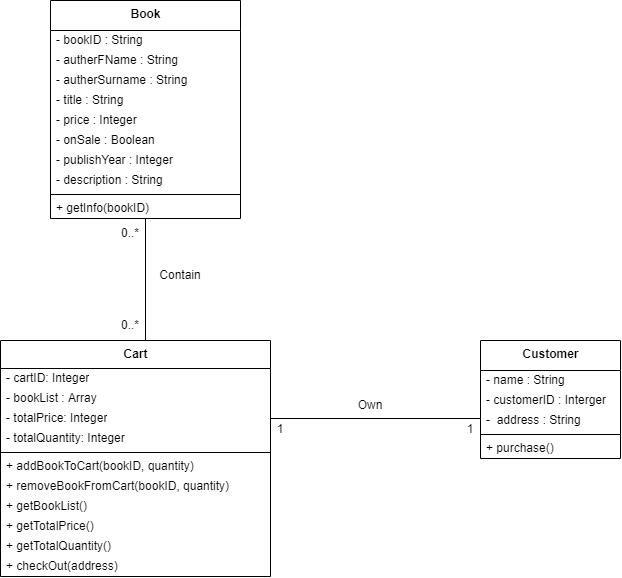

The diagram above was exported from draw.io. Its source (the exported page's mxGraphModel, read from the mxfile embedded in the PNG):
<mxGraphModel dx="2064" dy="663" grid="1" gridSize="10" guides="1" tooltips="1" connect="1" arrows="1" fold="1" page="1" pageScale="1" pageWidth="827" pageHeight="1169" math="0" shadow="0">
  <root>
    <mxCell id="0" />
    <mxCell id="1" parent="0" />
    <mxCell id="cFi5TImvYd42T4Q8jPah-1" value="&lt;b&gt;Customer&lt;/b&gt;" style="swimlane;fontStyle=0;align=center;verticalAlign=top;childLayout=stackLayout;horizontal=1;startSize=30;horizontalStack=0;resizeParent=1;resizeParentMax=0;resizeLast=0;collapsible=0;marginBottom=0;html=1;rounded=0;" parent="1" vertex="1">
      <mxGeometry x="-270" y="440" width="140" height="118" as="geometry" />
    </mxCell>
    <mxCell id="cFi5TImvYd42T4Q8jPah-4" value="&lt;font color=&quot;#000000&quot;&gt;- name : String&lt;/font&gt;" style="text;html=1;strokeColor=none;fillColor=none;align=left;verticalAlign=middle;spacingLeft=4;spacingRight=4;overflow=hidden;rotatable=0;points=[[0,0.5],[1,0.5]];portConstraint=eastwest;fontColor=#808080;rounded=0;" parent="cFi5TImvYd42T4Q8jPah-1" vertex="1">
      <mxGeometry y="30" width="140" height="20" as="geometry" />
    </mxCell>
    <mxCell id="cFi5TImvYd42T4Q8jPah-5" value="- customerID : Interger" style="text;html=1;strokeColor=none;fillColor=none;align=left;verticalAlign=middle;spacingLeft=4;spacingRight=4;overflow=hidden;rotatable=0;points=[[0,0.5],[1,0.5]];portConstraint=eastwest;rounded=0;" parent="cFi5TImvYd42T4Q8jPah-1" vertex="1">
      <mxGeometry y="50" width="140" height="20" as="geometry" />
    </mxCell>
    <mxCell id="_HH2gQxPG8sPR9oXglQE-14" value="-&amp;nbsp; address : String" style="text;html=1;strokeColor=none;fillColor=none;align=left;verticalAlign=middle;spacingLeft=4;spacingRight=4;overflow=hidden;rotatable=0;points=[[0,0.5],[1,0.5]];portConstraint=eastwest;rounded=0;" vertex="1" parent="cFi5TImvYd42T4Q8jPah-1">
      <mxGeometry y="70" width="140" height="20" as="geometry" />
    </mxCell>
    <mxCell id="cFi5TImvYd42T4Q8jPah-6" value="" style="line;strokeWidth=1;fillColor=none;align=left;verticalAlign=middle;spacingTop=-1;spacingLeft=3;spacingRight=3;rotatable=0;labelPosition=right;points=[];portConstraint=eastwest;rounded=0;" parent="cFi5TImvYd42T4Q8jPah-1" vertex="1">
      <mxGeometry y="90" width="140" height="8" as="geometry" />
    </mxCell>
    <mxCell id="_HH2gQxPG8sPR9oXglQE-20" value="+ purchase()" style="text;html=1;strokeColor=none;fillColor=none;align=left;verticalAlign=middle;spacingLeft=4;spacingRight=4;overflow=hidden;rotatable=0;points=[[0,0.5],[1,0.5]];portConstraint=eastwest;rounded=0;" vertex="1" parent="cFi5TImvYd42T4Q8jPah-1">
      <mxGeometry y="98" width="140" height="20" as="geometry" />
    </mxCell>
    <mxCell id="_ZEdjPpe9tl4GqqfG5lk-21" style="edgeStyle=none;orthogonalLoop=1;jettySize=auto;html=1;fontColor=#000000;endArrow=none;endFill=0;strokeColor=default;" edge="1" parent="1" source="_HH2gQxPG8sPR9oXglQE-1">
      <mxGeometry relative="1" as="geometry">
        <mxPoint x="-605" y="440" as="targetPoint" />
      </mxGeometry>
    </mxCell>
    <mxCell id="_HH2gQxPG8sPR9oXglQE-1" value="&lt;b&gt;Book&lt;/b&gt;" style="swimlane;fontStyle=0;align=center;verticalAlign=top;childLayout=stackLayout;horizontal=1;startSize=30;horizontalStack=0;resizeParent=1;resizeParentMax=0;resizeLast=0;collapsible=0;marginBottom=0;html=1;rounded=0;" vertex="1" parent="1">
      <mxGeometry x="-700" y="100" width="190" height="218" as="geometry" />
    </mxCell>
    <mxCell id="_HH2gQxPG8sPR9oXglQE-2" value="- bookID : String&lt;br&gt;-bookTitle" style="text;html=1;strokeColor=none;fillColor=none;align=left;verticalAlign=middle;spacingLeft=4;spacingRight=4;overflow=hidden;rotatable=0;points=[[0,0.5],[1,0.5]];portConstraint=eastwest;rounded=0;" vertex="1" parent="_HH2gQxPG8sPR9oXglQE-1">
      <mxGeometry y="30" width="190" height="20" as="geometry" />
    </mxCell>
    <mxCell id="_HH2gQxPG8sPR9oXglQE-3" value="- autherFName : String" style="text;html=1;strokeColor=none;fillColor=none;align=left;verticalAlign=middle;spacingLeft=4;spacingRight=4;overflow=hidden;rotatable=0;points=[[0,0.5],[1,0.5]];portConstraint=eastwest;rounded=0;" vertex="1" parent="_HH2gQxPG8sPR9oXglQE-1">
      <mxGeometry y="50" width="190" height="20" as="geometry" />
    </mxCell>
    <mxCell id="_HH2gQxPG8sPR9oXglQE-4" value="- autherSurname : String" style="text;html=1;strokeColor=none;fillColor=none;align=left;verticalAlign=middle;spacingLeft=4;spacingRight=4;overflow=hidden;rotatable=0;points=[[0,0.5],[1,0.5]];portConstraint=eastwest;rounded=0;" vertex="1" parent="_HH2gQxPG8sPR9oXglQE-1">
      <mxGeometry y="70" width="190" height="20" as="geometry" />
    </mxCell>
    <mxCell id="_HH2gQxPG8sPR9oXglQE-5" value="- title : String" style="text;html=1;strokeColor=none;fillColor=none;align=left;verticalAlign=middle;spacingLeft=4;spacingRight=4;overflow=hidden;rotatable=0;points=[[0,0.5],[1,0.5]];portConstraint=eastwest;rounded=0;" vertex="1" parent="_HH2gQxPG8sPR9oXglQE-1">
      <mxGeometry y="90" width="190" height="20" as="geometry" />
    </mxCell>
    <mxCell id="_HH2gQxPG8sPR9oXglQE-6" value="- price : Integer" style="text;html=1;strokeColor=none;fillColor=none;align=left;verticalAlign=middle;spacingLeft=4;spacingRight=4;overflow=hidden;rotatable=0;points=[[0,0.5],[1,0.5]];portConstraint=eastwest;rounded=0;" vertex="1" parent="_HH2gQxPG8sPR9oXglQE-1">
      <mxGeometry y="110" width="190" height="20" as="geometry" />
    </mxCell>
    <mxCell id="_HH2gQxPG8sPR9oXglQE-7" value="- onSale : Boolean" style="text;html=1;strokeColor=none;fillColor=none;align=left;verticalAlign=middle;spacingLeft=4;spacingRight=4;overflow=hidden;rotatable=0;points=[[0,0.5],[1,0.5]];portConstraint=eastwest;rounded=0;" vertex="1" parent="_HH2gQxPG8sPR9oXglQE-1">
      <mxGeometry y="130" width="190" height="20" as="geometry" />
    </mxCell>
    <mxCell id="_HH2gQxPG8sPR9oXglQE-8" value="-&amp;nbsp;publishYear : Integer" style="text;html=1;strokeColor=none;fillColor=none;align=left;verticalAlign=middle;spacingLeft=4;spacingRight=4;overflow=hidden;rotatable=0;points=[[0,0.5],[1,0.5]];portConstraint=eastwest;rounded=0;" vertex="1" parent="_HH2gQxPG8sPR9oXglQE-1">
      <mxGeometry y="150" width="190" height="20" as="geometry" />
    </mxCell>
    <mxCell id="_HH2gQxPG8sPR9oXglQE-9" value="- description : String" style="text;html=1;strokeColor=none;fillColor=none;align=left;verticalAlign=middle;spacingLeft=4;spacingRight=4;overflow=hidden;rotatable=0;points=[[0,0.5],[1,0.5]];portConstraint=eastwest;rounded=0;" vertex="1" parent="_HH2gQxPG8sPR9oXglQE-1">
      <mxGeometry y="170" width="190" height="20" as="geometry" />
    </mxCell>
    <mxCell id="_HH2gQxPG8sPR9oXglQE-10" value="" style="line;strokeWidth=1;fillColor=none;align=left;verticalAlign=middle;spacingTop=-1;spacingLeft=3;spacingRight=3;rotatable=0;labelPosition=right;points=[];portConstraint=eastwest;rounded=0;" vertex="1" parent="_HH2gQxPG8sPR9oXglQE-1">
      <mxGeometry y="190" width="190" height="8" as="geometry" />
    </mxCell>
    <mxCell id="_HH2gQxPG8sPR9oXglQE-11" value="+ getInfo(bookID)" style="text;html=1;strokeColor=none;fillColor=none;align=left;verticalAlign=middle;spacingLeft=4;spacingRight=4;overflow=hidden;rotatable=0;points=[[0,0.5],[1,0.5]];portConstraint=eastwest;rounded=0;" vertex="1" parent="_HH2gQxPG8sPR9oXglQE-1">
      <mxGeometry y="198" width="190" height="20" as="geometry" />
    </mxCell>
    <mxCell id="_ZEdjPpe9tl4GqqfG5lk-1" value="&lt;b&gt;Cart&lt;/b&gt;" style="swimlane;fontStyle=0;align=center;verticalAlign=top;childLayout=stackLayout;horizontal=1;startSize=28;horizontalStack=0;resizeParent=1;resizeParentMax=0;resizeLast=0;collapsible=0;marginBottom=0;html=1;rounded=0;" vertex="1" parent="1">
      <mxGeometry x="-750" y="440" width="270" height="236" as="geometry" />
    </mxCell>
    <mxCell id="_ZEdjPpe9tl4GqqfG5lk-9" value="- cartID: Integer" style="text;html=1;strokeColor=none;fillColor=none;align=left;verticalAlign=middle;spacingLeft=4;spacingRight=4;overflow=hidden;rotatable=0;points=[[0,0.5],[1,0.5]];portConstraint=eastwest;rounded=0;" vertex="1" parent="_ZEdjPpe9tl4GqqfG5lk-1">
      <mxGeometry y="28" width="270" height="20" as="geometry" />
    </mxCell>
    <mxCell id="_ZEdjPpe9tl4GqqfG5lk-3" value="- bookList : Array" style="text;html=1;strokeColor=none;fillColor=none;align=left;verticalAlign=middle;spacingLeft=4;spacingRight=4;overflow=hidden;rotatable=0;points=[[0,0.5],[1,0.5]];portConstraint=eastwest;rounded=0;" vertex="1" parent="_ZEdjPpe9tl4GqqfG5lk-1">
      <mxGeometry y="48" width="270" height="20" as="geometry" />
    </mxCell>
    <mxCell id="_ZEdjPpe9tl4GqqfG5lk-4" value="&lt;font color=&quot;#000000&quot;&gt;- totalPrice: Integer&lt;/font&gt;" style="text;html=1;strokeColor=none;fillColor=none;align=left;verticalAlign=middle;spacingLeft=4;spacingRight=4;overflow=hidden;rotatable=0;points=[[0,0.5],[1,0.5]];portConstraint=eastwest;fontColor=#808080;rounded=0;" vertex="1" parent="_ZEdjPpe9tl4GqqfG5lk-1">
      <mxGeometry y="68" width="270" height="20" as="geometry" />
    </mxCell>
    <mxCell id="_ZEdjPpe9tl4GqqfG5lk-11" value="&lt;font color=&quot;#000000&quot;&gt;- totalQuantity: Integer&lt;/font&gt;" style="text;html=1;strokeColor=none;fillColor=none;align=left;verticalAlign=middle;spacingLeft=4;spacingRight=4;overflow=hidden;rotatable=0;points=[[0,0.5],[1,0.5]];portConstraint=eastwest;fontColor=#808080;rounded=0;" vertex="1" parent="_ZEdjPpe9tl4GqqfG5lk-1">
      <mxGeometry y="88" width="270" height="20" as="geometry" />
    </mxCell>
    <mxCell id="_ZEdjPpe9tl4GqqfG5lk-6" value="" style="line;strokeWidth=1;fillColor=none;align=left;verticalAlign=middle;spacingTop=-1;spacingLeft=3;spacingRight=3;rotatable=0;labelPosition=right;points=[];portConstraint=eastwest;rounded=0;" vertex="1" parent="_ZEdjPpe9tl4GqqfG5lk-1">
      <mxGeometry y="108" width="270" height="8" as="geometry" />
    </mxCell>
    <mxCell id="_ZEdjPpe9tl4GqqfG5lk-8" value="+ addBookToCart(bookID, quantity)" style="text;html=1;strokeColor=none;fillColor=none;align=left;verticalAlign=middle;spacingLeft=4;spacingRight=4;overflow=hidden;rotatable=0;points=[[0,0.5],[1,0.5]];portConstraint=eastwest;rounded=0;" vertex="1" parent="_ZEdjPpe9tl4GqqfG5lk-1">
      <mxGeometry y="116" width="270" height="20" as="geometry" />
    </mxCell>
    <mxCell id="_ZEdjPpe9tl4GqqfG5lk-10" value="+ removeBookFromCart(bookID, quantity)" style="text;html=1;strokeColor=none;fillColor=none;align=left;verticalAlign=middle;spacingLeft=4;spacingRight=4;overflow=hidden;rotatable=0;points=[[0,0.5],[1,0.5]];portConstraint=eastwest;rounded=0;" vertex="1" parent="_ZEdjPpe9tl4GqqfG5lk-1">
      <mxGeometry y="136" width="270" height="20" as="geometry" />
    </mxCell>
    <mxCell id="_ZEdjPpe9tl4GqqfG5lk-13" value="+ getBookList()" style="text;html=1;strokeColor=none;fillColor=none;align=left;verticalAlign=middle;spacingLeft=4;spacingRight=4;overflow=hidden;rotatable=0;points=[[0,0.5],[1,0.5]];portConstraint=eastwest;rounded=0;" vertex="1" parent="_ZEdjPpe9tl4GqqfG5lk-1">
      <mxGeometry y="156" width="270" height="20" as="geometry" />
    </mxCell>
    <mxCell id="_ZEdjPpe9tl4GqqfG5lk-15" value="+ getTotalPrice()" style="text;html=1;strokeColor=none;fillColor=none;align=left;verticalAlign=middle;spacingLeft=4;spacingRight=4;overflow=hidden;rotatable=0;points=[[0,0.5],[1,0.5]];portConstraint=eastwest;rounded=0;" vertex="1" parent="_ZEdjPpe9tl4GqqfG5lk-1">
      <mxGeometry y="176" width="270" height="20" as="geometry" />
    </mxCell>
    <mxCell id="_ZEdjPpe9tl4GqqfG5lk-14" value="+ getTotalQuantity()" style="text;html=1;strokeColor=none;fillColor=none;align=left;verticalAlign=middle;spacingLeft=4;spacingRight=4;overflow=hidden;rotatable=0;points=[[0,0.5],[1,0.5]];portConstraint=eastwest;rounded=0;" vertex="1" parent="_ZEdjPpe9tl4GqqfG5lk-1">
      <mxGeometry y="196" width="270" height="20" as="geometry" />
    </mxCell>
    <mxCell id="_ZEdjPpe9tl4GqqfG5lk-25" value="+ checkOut(address)" style="text;html=1;strokeColor=none;fillColor=none;align=left;verticalAlign=middle;spacingLeft=4;spacingRight=4;overflow=hidden;rotatable=0;points=[[0,0.5],[1,0.5]];portConstraint=eastwest;rounded=0;" vertex="1" parent="_ZEdjPpe9tl4GqqfG5lk-1">
      <mxGeometry y="216" width="270" height="20" as="geometry" />
    </mxCell>
    <mxCell id="_ZEdjPpe9tl4GqqfG5lk-12" style="rounded=0;orthogonalLoop=1;jettySize=auto;html=1;exitX=1;exitY=0.5;exitDx=0;exitDy=0;fontColor=#000000;strokeColor=default;endArrow=none;endFill=0;" edge="1" parent="1" source="_ZEdjPpe9tl4GqqfG5lk-4">
      <mxGeometry relative="1" as="geometry">
        <mxPoint x="-270" y="518" as="targetPoint" />
      </mxGeometry>
    </mxCell>
    <mxCell id="_ZEdjPpe9tl4GqqfG5lk-17" value="Own" style="text;html=1;strokeColor=none;fillColor=none;align=center;verticalAlign=middle;whiteSpace=wrap;rounded=0;fontColor=#000000;" vertex="1" parent="1">
      <mxGeometry x="-410" y="490" width="60" height="30" as="geometry" />
    </mxCell>
    <mxCell id="_ZEdjPpe9tl4GqqfG5lk-18" value="1" style="text;html=1;strokeColor=none;fillColor=none;align=center;verticalAlign=middle;whiteSpace=wrap;rounded=0;fontColor=#000000;" vertex="1" parent="1">
      <mxGeometry x="-500" y="514" width="60" height="30" as="geometry" />
    </mxCell>
    <mxCell id="_ZEdjPpe9tl4GqqfG5lk-19" value="1" style="text;html=1;strokeColor=none;fillColor=none;align=center;verticalAlign=middle;whiteSpace=wrap;rounded=0;fontColor=#000000;" vertex="1" parent="1">
      <mxGeometry x="-310" y="514" width="60" height="30" as="geometry" />
    </mxCell>
    <mxCell id="_ZEdjPpe9tl4GqqfG5lk-22" value="Contain" style="text;html=1;strokeColor=none;fillColor=none;align=center;verticalAlign=middle;whiteSpace=wrap;rounded=0;fontColor=#000000;" vertex="1" parent="1">
      <mxGeometry x="-600" y="360" width="60" height="30" as="geometry" />
    </mxCell>
    <mxCell id="_ZEdjPpe9tl4GqqfG5lk-23" value="0..*" style="text;html=1;strokeColor=none;fillColor=none;align=center;verticalAlign=middle;whiteSpace=wrap;rounded=0;fontColor=#000000;" vertex="1" parent="1">
      <mxGeometry x="-650" y="410" width="60" height="30" as="geometry" />
    </mxCell>
    <mxCell id="_ZEdjPpe9tl4GqqfG5lk-24" value="0..*" style="text;html=1;strokeColor=none;fillColor=none;align=center;verticalAlign=middle;whiteSpace=wrap;rounded=0;fontColor=#000000;" vertex="1" parent="1">
      <mxGeometry x="-650" y="318" width="60" height="30" as="geometry" />
    </mxCell>
  </root>
</mxGraphModel>